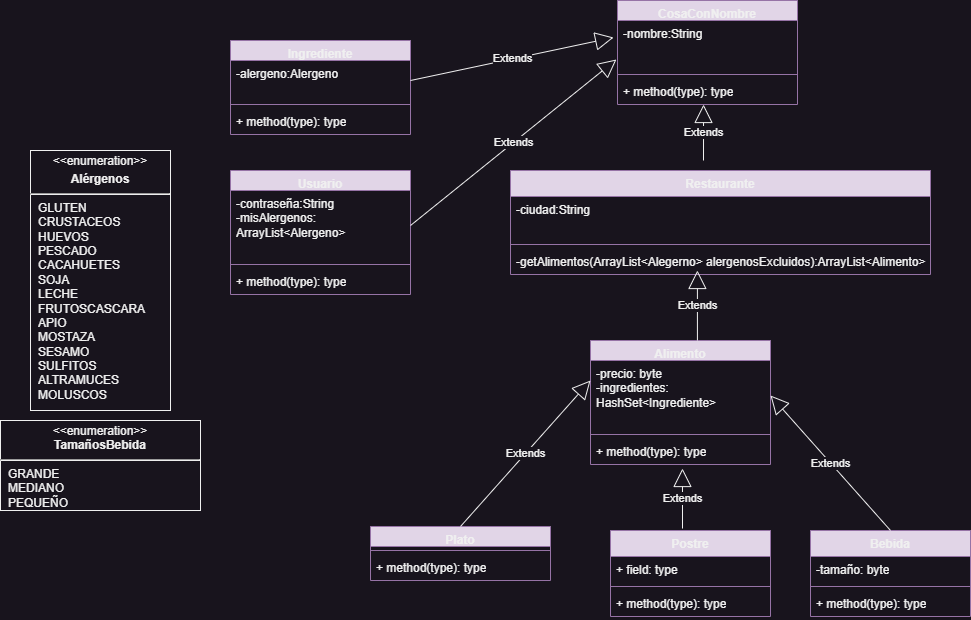

The diagram above was exported from draw.io. Its source (the exported page's mxGraphModel, read from the mxfile embedded in the PNG):
<mxGraphModel dx="794" dy="404" grid="1" gridSize="10" guides="1" tooltips="1" connect="1" arrows="1" fold="1" page="1" pageScale="1" pageWidth="827" pageHeight="1169" math="0" shadow="0">
  <root>
    <mxCell id="0" />
    <mxCell id="1" parent="0" />
    <mxCell id="lI2UNOjvdK4ykzHdR-_y-9" value="Plato" style="swimlane;fontStyle=1;align=center;verticalAlign=top;childLayout=stackLayout;horizontal=1;startSize=20;horizontalStack=0;resizeParent=1;resizeParentMax=0;resizeLast=0;collapsible=1;marginBottom=0;whiteSpace=wrap;html=1;fillColor=#e1d5e7;strokeColor=#9673a6;" parent="1" vertex="1">
      <mxGeometry x="400" y="576" width="180" height="54" as="geometry" />
    </mxCell>
    <mxCell id="lI2UNOjvdK4ykzHdR-_y-11" value="" style="line;strokeWidth=1;fillColor=none;align=left;verticalAlign=middle;spacingTop=-1;spacingLeft=3;spacingRight=3;rotatable=0;labelPosition=right;points=[];portConstraint=eastwest;strokeColor=inherit;" parent="lI2UNOjvdK4ykzHdR-_y-9" vertex="1">
      <mxGeometry y="20" width="180" height="8" as="geometry" />
    </mxCell>
    <mxCell id="lI2UNOjvdK4ykzHdR-_y-12" value="+ method(type): type" style="text;strokeColor=none;fillColor=none;align=left;verticalAlign=top;spacingLeft=4;spacingRight=4;overflow=hidden;rotatable=0;points=[[0,0.5],[1,0.5]];portConstraint=eastwest;whiteSpace=wrap;html=1;" parent="lI2UNOjvdK4ykzHdR-_y-9" vertex="1">
      <mxGeometry y="28" width="180" height="26" as="geometry" />
    </mxCell>
    <mxCell id="lI2UNOjvdK4ykzHdR-_y-13" value="Restaurante" style="swimlane;fontStyle=1;align=center;verticalAlign=top;childLayout=stackLayout;horizontal=1;startSize=26;horizontalStack=0;resizeParent=1;resizeParentMax=0;resizeLast=0;collapsible=1;marginBottom=0;whiteSpace=wrap;html=1;fillColor=#e1d5e7;strokeColor=#9673a6;" parent="1" vertex="1">
      <mxGeometry x="540" y="220" width="420" height="104" as="geometry" />
    </mxCell>
    <mxCell id="lI2UNOjvdK4ykzHdR-_y-14" value="-ciudad:String" style="text;strokeColor=none;fillColor=none;align=left;verticalAlign=top;spacingLeft=4;spacingRight=4;overflow=hidden;rotatable=0;points=[[0,0.5],[1,0.5]];portConstraint=eastwest;whiteSpace=wrap;html=1;" parent="lI2UNOjvdK4ykzHdR-_y-13" vertex="1">
      <mxGeometry y="26" width="420" height="44" as="geometry" />
    </mxCell>
    <mxCell id="lI2UNOjvdK4ykzHdR-_y-15" value="" style="line;strokeWidth=1;fillColor=none;align=left;verticalAlign=middle;spacingTop=-1;spacingLeft=3;spacingRight=3;rotatable=0;labelPosition=right;points=[];portConstraint=eastwest;strokeColor=inherit;" parent="lI2UNOjvdK4ykzHdR-_y-13" vertex="1">
      <mxGeometry y="70" width="420" height="8" as="geometry" />
    </mxCell>
    <mxCell id="lI2UNOjvdK4ykzHdR-_y-16" value="-getAlimentos(ArrayList&amp;lt;Alegerno&amp;gt; alergenosExcluidos):ArrayList&amp;lt;Alimento&amp;gt;" style="text;strokeColor=none;fillColor=none;align=left;verticalAlign=top;spacingLeft=4;spacingRight=4;overflow=hidden;rotatable=0;points=[[0,0.5],[1,0.5]];portConstraint=eastwest;whiteSpace=wrap;html=1;" parent="lI2UNOjvdK4ykzHdR-_y-13" vertex="1">
      <mxGeometry y="78" width="420" height="26" as="geometry" />
    </mxCell>
    <mxCell id="lI2UNOjvdK4ykzHdR-_y-22" value="Bebida&lt;br&gt;" style="swimlane;fontStyle=1;align=center;verticalAlign=top;childLayout=stackLayout;horizontal=1;startSize=26;horizontalStack=0;resizeParent=1;resizeParentMax=0;resizeLast=0;collapsible=1;marginBottom=0;whiteSpace=wrap;html=1;fillColor=#e1d5e7;strokeColor=#9673a6;" parent="1" vertex="1">
      <mxGeometry x="840" y="580" width="160" height="86" as="geometry" />
    </mxCell>
    <mxCell id="lI2UNOjvdK4ykzHdR-_y-23" value="-tamaño: byte&lt;br&gt;" style="text;strokeColor=none;fillColor=none;align=left;verticalAlign=top;spacingLeft=4;spacingRight=4;overflow=hidden;rotatable=0;points=[[0,0.5],[1,0.5]];portConstraint=eastwest;whiteSpace=wrap;html=1;" parent="lI2UNOjvdK4ykzHdR-_y-22" vertex="1">
      <mxGeometry y="26" width="160" height="26" as="geometry" />
    </mxCell>
    <mxCell id="lI2UNOjvdK4ykzHdR-_y-24" value="" style="line;strokeWidth=1;fillColor=none;align=left;verticalAlign=middle;spacingTop=-1;spacingLeft=3;spacingRight=3;rotatable=0;labelPosition=right;points=[];portConstraint=eastwest;strokeColor=inherit;" parent="lI2UNOjvdK4ykzHdR-_y-22" vertex="1">
      <mxGeometry y="52" width="160" height="8" as="geometry" />
    </mxCell>
    <mxCell id="lI2UNOjvdK4ykzHdR-_y-25" value="+ method(type): type" style="text;strokeColor=none;fillColor=none;align=left;verticalAlign=top;spacingLeft=4;spacingRight=4;overflow=hidden;rotatable=0;points=[[0,0.5],[1,0.5]];portConstraint=eastwest;whiteSpace=wrap;html=1;" parent="lI2UNOjvdK4ykzHdR-_y-22" vertex="1">
      <mxGeometry y="60" width="160" height="26" as="geometry" />
    </mxCell>
    <mxCell id="lI2UNOjvdK4ykzHdR-_y-31" value="Postre" style="swimlane;fontStyle=1;align=center;verticalAlign=top;childLayout=stackLayout;horizontal=1;startSize=26;horizontalStack=0;resizeParent=1;resizeParentMax=0;resizeLast=0;collapsible=1;marginBottom=0;whiteSpace=wrap;html=1;fillColor=#e1d5e7;strokeColor=#9673a6;" parent="1" vertex="1">
      <mxGeometry x="640" y="580" width="160" height="86" as="geometry" />
    </mxCell>
    <mxCell id="lI2UNOjvdK4ykzHdR-_y-32" value="+ field: type" style="text;strokeColor=none;fillColor=none;align=left;verticalAlign=top;spacingLeft=4;spacingRight=4;overflow=hidden;rotatable=0;points=[[0,0.5],[1,0.5]];portConstraint=eastwest;whiteSpace=wrap;html=1;" parent="lI2UNOjvdK4ykzHdR-_y-31" vertex="1">
      <mxGeometry y="26" width="160" height="26" as="geometry" />
    </mxCell>
    <mxCell id="lI2UNOjvdK4ykzHdR-_y-33" value="" style="line;strokeWidth=1;fillColor=none;align=left;verticalAlign=middle;spacingTop=-1;spacingLeft=3;spacingRight=3;rotatable=0;labelPosition=right;points=[];portConstraint=eastwest;strokeColor=inherit;" parent="lI2UNOjvdK4ykzHdR-_y-31" vertex="1">
      <mxGeometry y="52" width="160" height="8" as="geometry" />
    </mxCell>
    <mxCell id="lI2UNOjvdK4ykzHdR-_y-34" value="+ method(type): type" style="text;strokeColor=none;fillColor=none;align=left;verticalAlign=top;spacingLeft=4;spacingRight=4;overflow=hidden;rotatable=0;points=[[0,0.5],[1,0.5]];portConstraint=eastwest;whiteSpace=wrap;html=1;" parent="lI2UNOjvdK4ykzHdR-_y-31" vertex="1">
      <mxGeometry y="60" width="160" height="26" as="geometry" />
    </mxCell>
    <mxCell id="lI2UNOjvdK4ykzHdR-_y-35" value="&lt;p style=&quot;margin:0px;margin-top:4px;text-align:center;&quot;&gt;&amp;lt;&amp;lt;enumeration&amp;gt;&amp;gt;&lt;/p&gt;&lt;p style=&quot;margin:0px;margin-top:4px;text-align:center;&quot;&gt;&lt;b style=&quot;background-color: initial; border-color: var(--border-color);&quot;&gt;Alérgenos&lt;/b&gt;&lt;/p&gt;&lt;hr&gt;&lt;p style=&quot;margin:0px;margin-left:8px;text-align:left;&quot;&gt;GLUTEN&lt;span style=&quot;white-space: pre;&quot;&gt; &lt;/span&gt;&lt;/p&gt;&lt;p style=&quot;margin:0px;margin-left:8px;text-align:left;&quot;&gt;CRUSTACEOS&lt;/p&gt;&lt;p style=&quot;margin:0px;margin-left:8px;text-align:left;&quot;&gt;HUEVOS&lt;/p&gt;&lt;p style=&quot;margin:0px;margin-left:8px;text-align:left;&quot;&gt;PESCADO&lt;/p&gt;&lt;p style=&quot;margin:0px;margin-left:8px;text-align:left;&quot;&gt;CACAHUETES&lt;/p&gt;&lt;p style=&quot;margin:0px;margin-left:8px;text-align:left;&quot;&gt;SOJA&lt;/p&gt;&lt;p style=&quot;margin:0px;margin-left:8px;text-align:left;&quot;&gt;LECHE&lt;/p&gt;&lt;p style=&quot;margin:0px;margin-left:8px;text-align:left;&quot;&gt;FRUTOSCASCARA&lt;/p&gt;&lt;p style=&quot;margin:0px;margin-left:8px;text-align:left;&quot;&gt;APIO&lt;/p&gt;&lt;p style=&quot;margin:0px;margin-left:8px;text-align:left;&quot;&gt;MOSTAZA&lt;/p&gt;&lt;p style=&quot;margin:0px;margin-left:8px;text-align:left;&quot;&gt;SESAMO&lt;/p&gt;&lt;p style=&quot;margin:0px;margin-left:8px;text-align:left;&quot;&gt;SULFITOS&lt;/p&gt;&lt;p style=&quot;margin:0px;margin-left:8px;text-align:left;&quot;&gt;ALTRAMUCES&lt;/p&gt;&lt;p style=&quot;margin:0px;margin-left:8px;text-align:left;&quot;&gt;MOLUSCOS&lt;br&gt;&lt;/p&gt;" style="shape=rect;html=1;overflow=fill;whiteSpace=wrap;" parent="1" vertex="1">
      <mxGeometry x="60" y="200" width="140" height="260" as="geometry" />
    </mxCell>
    <mxCell id="lI2UNOjvdK4ykzHdR-_y-37" value="&lt;p style=&quot;margin:0px;margin-top:4px;text-align:center;&quot;&gt;&amp;lt;&amp;lt;enumeration&amp;gt;&amp;gt;&lt;br&gt;&lt;b&gt;TamañosBebida&lt;/b&gt;&lt;/p&gt;&lt;hr&gt;&lt;p style=&quot;margin:0px;margin-left:8px;text-align:left;&quot;&gt;GRANDE&lt;br&gt;MEDIANO&lt;/p&gt;&lt;p style=&quot;margin:0px;margin-left:8px;text-align:left;&quot;&gt;PEQUEÑO&lt;/p&gt;" style="shape=rect;html=1;overflow=fill;whiteSpace=wrap;" parent="1" vertex="1">
      <mxGeometry x="30" y="470" width="200" height="90" as="geometry" />
    </mxCell>
    <mxCell id="M9ZrEdJSpeqUoXnJnDCb-1" value="Ingrediente" style="swimlane;fontStyle=1;align=center;verticalAlign=top;childLayout=stackLayout;horizontal=1;startSize=20;horizontalStack=0;resizeParent=1;resizeParentMax=0;resizeLast=0;collapsible=1;marginBottom=0;whiteSpace=wrap;html=1;fillColor=#e1d5e7;strokeColor=#9673a6;" parent="1" vertex="1">
      <mxGeometry x="260" y="90" width="180" height="94" as="geometry" />
    </mxCell>
    <mxCell id="M9ZrEdJSpeqUoXnJnDCb-2" value="-alergeno:Alergeno" style="text;strokeColor=none;fillColor=none;align=left;verticalAlign=top;spacingLeft=4;spacingRight=4;overflow=hidden;rotatable=0;points=[[0,0.5],[1,0.5]];portConstraint=eastwest;whiteSpace=wrap;html=1;" parent="M9ZrEdJSpeqUoXnJnDCb-1" vertex="1">
      <mxGeometry y="20" width="180" height="40" as="geometry" />
    </mxCell>
    <mxCell id="M9ZrEdJSpeqUoXnJnDCb-3" value="" style="line;strokeWidth=1;fillColor=none;align=left;verticalAlign=middle;spacingTop=-1;spacingLeft=3;spacingRight=3;rotatable=0;labelPosition=right;points=[];portConstraint=eastwest;strokeColor=inherit;" parent="M9ZrEdJSpeqUoXnJnDCb-1" vertex="1">
      <mxGeometry y="60" width="180" height="8" as="geometry" />
    </mxCell>
    <mxCell id="M9ZrEdJSpeqUoXnJnDCb-4" value="+ method(type): type" style="text;strokeColor=none;fillColor=none;align=left;verticalAlign=top;spacingLeft=4;spacingRight=4;overflow=hidden;rotatable=0;points=[[0,0.5],[1,0.5]];portConstraint=eastwest;whiteSpace=wrap;html=1;" parent="M9ZrEdJSpeqUoXnJnDCb-1" vertex="1">
      <mxGeometry y="68" width="180" height="26" as="geometry" />
    </mxCell>
    <mxCell id="M9ZrEdJSpeqUoXnJnDCb-9" value="Alimento" style="swimlane;fontStyle=1;align=center;verticalAlign=top;childLayout=stackLayout;horizontal=1;startSize=20;horizontalStack=0;resizeParent=1;resizeParentMax=0;resizeLast=0;collapsible=1;marginBottom=0;whiteSpace=wrap;html=1;fillColor=#e1d5e7;strokeColor=#9673a6;" parent="1" vertex="1">
      <mxGeometry x="620" y="390" width="180" height="124" as="geometry" />
    </mxCell>
    <mxCell id="M9ZrEdJSpeqUoXnJnDCb-10" value="-precio: byte&lt;br&gt;-ingredientes: HashSet&amp;lt;Ingrediente&amp;gt;" style="text;strokeColor=none;fillColor=none;align=left;verticalAlign=top;spacingLeft=4;spacingRight=4;overflow=hidden;rotatable=0;points=[[0,0.5],[1,0.5]];portConstraint=eastwest;whiteSpace=wrap;html=1;" parent="M9ZrEdJSpeqUoXnJnDCb-9" vertex="1">
      <mxGeometry y="20" width="180" height="70" as="geometry" />
    </mxCell>
    <mxCell id="M9ZrEdJSpeqUoXnJnDCb-11" value="" style="line;strokeWidth=1;fillColor=none;align=left;verticalAlign=middle;spacingTop=-1;spacingLeft=3;spacingRight=3;rotatable=0;labelPosition=right;points=[];portConstraint=eastwest;strokeColor=inherit;" parent="M9ZrEdJSpeqUoXnJnDCb-9" vertex="1">
      <mxGeometry y="90" width="180" height="8" as="geometry" />
    </mxCell>
    <mxCell id="M9ZrEdJSpeqUoXnJnDCb-12" value="+ method(type): type" style="text;strokeColor=none;fillColor=none;align=left;verticalAlign=top;spacingLeft=4;spacingRight=4;overflow=hidden;rotatable=0;points=[[0,0.5],[1,0.5]];portConstraint=eastwest;whiteSpace=wrap;html=1;" parent="M9ZrEdJSpeqUoXnJnDCb-9" vertex="1">
      <mxGeometry y="98" width="180" height="26" as="geometry" />
    </mxCell>
    <mxCell id="M9ZrEdJSpeqUoXnJnDCb-13" value="Extends" style="endArrow=block;endSize=16;endFill=0;html=1;rounded=0;exitX=0.5;exitY=0;exitDx=0;exitDy=0;" parent="1" source="lI2UNOjvdK4ykzHdR-_y-9" edge="1">
      <mxGeometry width="160" relative="1" as="geometry">
        <mxPoint x="460" y="430" as="sourcePoint" />
        <mxPoint x="620" y="430" as="targetPoint" />
      </mxGeometry>
    </mxCell>
    <mxCell id="M9ZrEdJSpeqUoXnJnDCb-14" value="Extends" style="endArrow=block;endSize=16;endFill=0;html=1;rounded=0;exitX=0.45;exitY=-0.023;exitDx=0;exitDy=0;entryX=0.511;entryY=1.154;entryDx=0;entryDy=0;entryPerimeter=0;exitPerimeter=0;" parent="1" source="lI2UNOjvdK4ykzHdR-_y-31" target="M9ZrEdJSpeqUoXnJnDCb-12" edge="1">
      <mxGeometry width="160" relative="1" as="geometry">
        <mxPoint x="540" y="500" as="sourcePoint" />
        <mxPoint x="630" y="440" as="targetPoint" />
      </mxGeometry>
    </mxCell>
    <mxCell id="M9ZrEdJSpeqUoXnJnDCb-15" value="Extends" style="endArrow=block;endSize=16;endFill=0;html=1;rounded=0;exitX=0.5;exitY=0;exitDx=0;exitDy=0;entryX=1;entryY=0.5;entryDx=0;entryDy=0;" parent="1" source="lI2UNOjvdK4ykzHdR-_y-22" target="M9ZrEdJSpeqUoXnJnDCb-10" edge="1">
      <mxGeometry width="160" relative="1" as="geometry">
        <mxPoint x="550" y="510" as="sourcePoint" />
        <mxPoint x="640" y="450" as="targetPoint" />
      </mxGeometry>
    </mxCell>
    <mxCell id="M9ZrEdJSpeqUoXnJnDCb-16" value="Usuario" style="swimlane;fontStyle=1;align=center;verticalAlign=top;childLayout=stackLayout;horizontal=1;startSize=20;horizontalStack=0;resizeParent=1;resizeParentMax=0;resizeLast=0;collapsible=1;marginBottom=0;whiteSpace=wrap;html=1;fillColor=#e1d5e7;strokeColor=#9673a6;" parent="1" vertex="1">
      <mxGeometry x="260" y="220" width="180" height="124" as="geometry" />
    </mxCell>
    <mxCell id="M9ZrEdJSpeqUoXnJnDCb-17" value="-contraseña:String&lt;br&gt;-misAlergenos: ArrayList&amp;lt;Alergeno&amp;gt;" style="text;strokeColor=none;fillColor=none;align=left;verticalAlign=top;spacingLeft=4;spacingRight=4;overflow=hidden;rotatable=0;points=[[0,0.5],[1,0.5]];portConstraint=eastwest;whiteSpace=wrap;html=1;" parent="M9ZrEdJSpeqUoXnJnDCb-16" vertex="1">
      <mxGeometry y="20" width="180" height="70" as="geometry" />
    </mxCell>
    <mxCell id="M9ZrEdJSpeqUoXnJnDCb-18" value="" style="line;strokeWidth=1;fillColor=none;align=left;verticalAlign=middle;spacingTop=-1;spacingLeft=3;spacingRight=3;rotatable=0;labelPosition=right;points=[];portConstraint=eastwest;strokeColor=inherit;" parent="M9ZrEdJSpeqUoXnJnDCb-16" vertex="1">
      <mxGeometry y="90" width="180" height="8" as="geometry" />
    </mxCell>
    <mxCell id="M9ZrEdJSpeqUoXnJnDCb-19" value="+ method(type): type" style="text;strokeColor=none;fillColor=none;align=left;verticalAlign=top;spacingLeft=4;spacingRight=4;overflow=hidden;rotatable=0;points=[[0,0.5],[1,0.5]];portConstraint=eastwest;whiteSpace=wrap;html=1;" parent="M9ZrEdJSpeqUoXnJnDCb-16" vertex="1">
      <mxGeometry y="98" width="180" height="26" as="geometry" />
    </mxCell>
    <mxCell id="M9ZrEdJSpeqUoXnJnDCb-20" value="CosaConNombre" style="swimlane;fontStyle=1;align=center;verticalAlign=top;childLayout=stackLayout;horizontal=1;startSize=20;horizontalStack=0;resizeParent=1;resizeParentMax=0;resizeLast=0;collapsible=1;marginBottom=0;whiteSpace=wrap;html=1;fillColor=#e1d5e7;strokeColor=#9673a6;" parent="1" vertex="1">
      <mxGeometry x="647" y="50" width="180" height="104" as="geometry" />
    </mxCell>
    <mxCell id="M9ZrEdJSpeqUoXnJnDCb-21" value="-nombre:String&lt;br&gt;" style="text;strokeColor=none;fillColor=none;align=left;verticalAlign=top;spacingLeft=4;spacingRight=4;overflow=hidden;rotatable=0;points=[[0,0.5],[1,0.5]];portConstraint=eastwest;whiteSpace=wrap;html=1;" parent="M9ZrEdJSpeqUoXnJnDCb-20" vertex="1">
      <mxGeometry y="20" width="180" height="50" as="geometry" />
    </mxCell>
    <mxCell id="M9ZrEdJSpeqUoXnJnDCb-22" value="" style="line;strokeWidth=1;fillColor=none;align=left;verticalAlign=middle;spacingTop=-1;spacingLeft=3;spacingRight=3;rotatable=0;labelPosition=right;points=[];portConstraint=eastwest;strokeColor=inherit;" parent="M9ZrEdJSpeqUoXnJnDCb-20" vertex="1">
      <mxGeometry y="70" width="180" height="8" as="geometry" />
    </mxCell>
    <mxCell id="M9ZrEdJSpeqUoXnJnDCb-23" value="+ method(type): type" style="text;strokeColor=none;fillColor=none;align=left;verticalAlign=top;spacingLeft=4;spacingRight=4;overflow=hidden;rotatable=0;points=[[0,0.5],[1,0.5]];portConstraint=eastwest;whiteSpace=wrap;html=1;" parent="M9ZrEdJSpeqUoXnJnDCb-20" vertex="1">
      <mxGeometry y="78" width="180" height="26" as="geometry" />
    </mxCell>
    <mxCell id="M9ZrEdJSpeqUoXnJnDCb-24" value="Extends" style="endArrow=block;endSize=16;endFill=0;html=1;rounded=0;entryX=0.478;entryY=1;entryDx=0;entryDy=0;entryPerimeter=0;" parent="1" target="M9ZrEdJSpeqUoXnJnDCb-23" edge="1">
      <mxGeometry width="160" relative="1" as="geometry">
        <mxPoint x="733" y="210" as="sourcePoint" />
        <mxPoint x="690" y="180" as="targetPoint" />
      </mxGeometry>
    </mxCell>
    <mxCell id="M9ZrEdJSpeqUoXnJnDCb-26" value="Extends" style="endArrow=block;endSize=16;endFill=0;html=1;rounded=0;exitX=0.594;exitY=0;exitDx=0;exitDy=0;exitPerimeter=0;entryX=0.445;entryY=0.846;entryDx=0;entryDy=0;entryPerimeter=0;" parent="1" source="M9ZrEdJSpeqUoXnJnDCb-9" target="lI2UNOjvdK4ykzHdR-_y-16" edge="1">
      <mxGeometry width="160" relative="1" as="geometry">
        <mxPoint x="450" y="210" as="sourcePoint" />
        <mxPoint x="727" y="330" as="targetPoint" />
      </mxGeometry>
    </mxCell>
    <mxCell id="M9ZrEdJSpeqUoXnJnDCb-27" value="Extends" style="endArrow=block;endSize=16;endFill=0;html=1;rounded=0;exitX=1;exitY=0.5;exitDx=0;exitDy=0;entryX=-0.006;entryY=0.78;entryDx=0;entryDy=0;entryPerimeter=0;" parent="1" source="M9ZrEdJSpeqUoXnJnDCb-17" target="M9ZrEdJSpeqUoXnJnDCb-21" edge="1">
      <mxGeometry width="160" relative="1" as="geometry">
        <mxPoint x="500" y="280" as="sourcePoint" />
        <mxPoint x="660" y="280" as="targetPoint" />
      </mxGeometry>
    </mxCell>
    <mxCell id="M9ZrEdJSpeqUoXnJnDCb-29" value="Extends" style="endArrow=block;endSize=16;endFill=0;html=1;rounded=0;entryX=-0.022;entryY=0.34;entryDx=0;entryDy=0;entryPerimeter=0;exitX=1;exitY=0.5;exitDx=0;exitDy=0;" parent="1" source="M9ZrEdJSpeqUoXnJnDCb-2" target="M9ZrEdJSpeqUoXnJnDCb-21" edge="1">
      <mxGeometry width="160" relative="1" as="geometry">
        <mxPoint x="500" y="280" as="sourcePoint" />
        <mxPoint x="660" y="280" as="targetPoint" />
      </mxGeometry>
    </mxCell>
  </root>
</mxGraphModel>